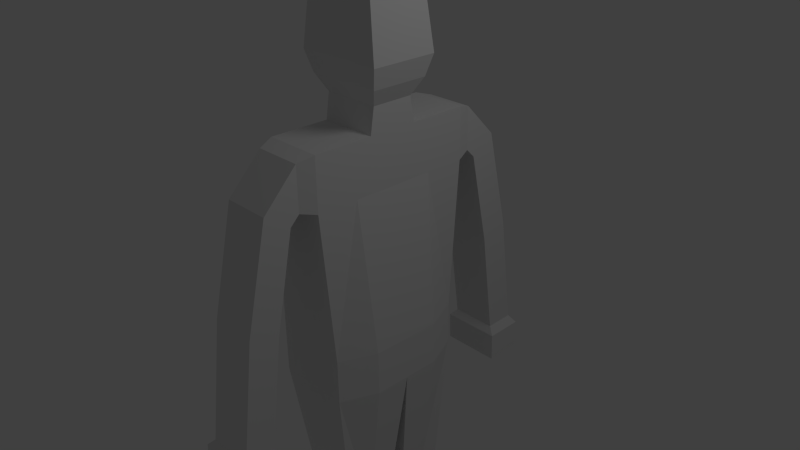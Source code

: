 # Source: prof.blend  (saved by Blender 2.63.0; exported with 4.5.12 LTS)
import bpy
from mathutils import Matrix  # noqa: F401  (used for matrix-valued properties, if any)

bpy.ops.wm.read_factory_settings(use_empty=True)
scene = bpy.context.scene
scene.name = 'Scene'

# ---- collections
col_collection_1 = bpy.data.collections.new('Collection 1'); scene.collection.children.link(col_collection_1)

# ---- materials (node trees are filled in below, after node groups)
mat_material = bpy.data.materials.new('Material')
mat_material.alpha_threshold = 0.0
mat_material.use_transparent_shadow = False
mat_material.roughness = 0.5
mat_material.line_color = (0.0, 0.0, 0.0, 1.0)

# ---- material node trees

# ---- world
world_world = bpy.data.worlds.new('World'); scene.world = world_world
world_world.color = (0.05088, 0.05088, 0.05088)
world_world.use_sun_shadow = False
world_world.sun_shadow_jitter_overblur = 0.0
world_world.cycles.sampling_method = 'MANUAL'
world_world.cycles.sample_map_resolution = 256

# ---- cameras
cam_camera = bpy.data.cameras.new('Camera')
cam_camera.clip_end = 100.0
cam_camera.lens = 35.0
cam_camera.sensor_width = 32.0
cam_camera.sensor_height = 18.0
cam_camera.ortho_scale = 7.314
cam_camera.dof.focus_distance = 0.0
cam_camera.dof.aperture_fstop = 128.0

# ---- lights
light_lamp = bpy.data.lights.new('Lamp', 'POINT')
light_lamp.transmission_factor = 0.0
light_lamp.cutoff_distance = 30.0
light_lamp.energy = 100.0
light_lamp.shadow_buffer_clip_start = 1.001
light_lamp.shadow_soft_size = 1.0
light_lamp.shadow_maximum_resolution = 0.006
light_lamp.use_absolute_resolution = True
light_lamp.cycles.use_multiple_importance_sampling = False

# ---- meshes
me_cube = bpy.data.meshes.new('Cube')
me_cube.from_pydata([(0.3992, 0.9933, -1.0), (0.6063, -2.679e-08, -1.0), (-0.6552, 3.004e-07, -1.0), (-0.6552, 0.9933, -1.0), (0.3992, 1.154, 1.807), (0.3992, -3.527e-07, 1.807), (-0.3992, 2.116e-07, 1.807), (-0.3992, 1.154, 1.807), (0.6063, 0.4966, -1.0), (0.3992, 1.154, 1.086), (0.3992, -2.98e-07, 1.086), (-0.3992, 2.98e-07, 1.086), (-0.3992, 1.154, 1.086), (0.3992, 0.3416, 1.807), (-0.3992, 0.3416, 1.807), (0.3992, 0.5772, 1.086), (0.3321, 1.367, 1.744), (-0.3321, 1.367, 1.744), (0.3321, 1.367, 1.145), (-0.3321, 1.367, 1.145), (0.3321, 1.834, 1.259), (-0.3321, 1.834, 1.259), (0.3321, 1.493, 1.019), (-0.3321, 1.493, 1.019), (0.3321, 2.164, -0.1694), (-0.3321, 2.164, -0.1694), (0.3321, 1.77, -0.3047), (-0.3321, 1.77, -0.3047), (0.3992, 0.9933, -1.616), (0.6063, -2.679e-08, -1.616), (-0.6552, 3.004e-07, -1.616), (-0.6552, 0.9933, -1.616), (0.6063, 0.4966, -1.616), (0.3264, 0.7982, -3.736), (0.3264, 0.1383, -3.736), (-0.3264, 0.1383, -3.736), (-0.3264, 0.7982, -3.736), (0.3264, 0.4683, -3.736), (0.3264, 0.7982, -5.74), (0.3264, 0.1383, -5.74), (-0.3264, 0.1383, -5.74), (-0.3264, 0.7982, -5.74), (0.3264, 0.4683, -5.74), (0.3321, 2.386, -1.83), (-0.3321, 2.386, -1.83), (0.3321, 1.97, -1.839), (-0.3321, 1.97, -1.839), (0.4309, 2.451, -1.932), (-0.4309, 2.451, -1.932), (0.4309, 1.91, -1.944), (-0.4309, 1.91, -1.944), (0.4309, 2.46, -2.34), (-0.4309, 2.46, -2.34), (0.4309, 1.92, -2.353), (-0.4309, 1.92, -2.353), (0.3264, 0.7982, -6.364), (0.3264, 0.1383, -6.364), (-0.3264, 0.1383, -6.364), (-0.3264, 0.7982, -6.364), (0.7172, 0.7982, -5.904), (0.7172, 0.1383, -5.904), (0.7172, 0.4683, -5.904), (0.7172, 0.7982, -6.388), (0.7172, 0.1383, -6.388), (1.442, 0.6801, -6.179), (1.442, 0.2564, -6.179), (1.442, 0.4683, -6.179), (1.442, 0.6801, -6.417), (1.442, 0.2564, -6.417), (1.442, 0.4683, -6.417), (0.3992, -2.952e-07, 2.151), (-0.3992, 1.771e-07, 2.151), (0.3992, 0.2859, 2.151), (-0.3992, 0.2859, 2.151), (0.5309, -4.083e-07, 2.381), (-0.5309, 2.45e-07, 2.381), (0.5309, 0.3954, 2.381), (-0.5309, 0.3954, 2.381), (0.6155, -4.734e-07, 2.661), (-0.6155, 2.841e-07, 2.661), (0.6155, 0.4585, 2.661), (-0.6155, 0.4585, 2.661), (0.521, -4.221e-07, 3.402), (-0.521, 2.533e-07, 3.402), (0.521, 0.4088, 3.402), (-0.521, 0.4088, 3.402), (0.341, -2.763e-07, 3.527), (-0.341, 1.658e-07, 3.527), (0.341, 0.2676, 3.527), (-0.341, 0.2676, 3.527)], [], [(32, 28, 0, 8), (15, 13, 5, 10), (8, 1, 29, 32), (13, 14, 73, 72), (8, 15, 10, 1), (0, 9, 15, 8), (9, 4, 13, 15), (12, 7, 17, 19), (18, 16, 4, 9), (19, 18, 9, 12), (19, 17, 21, 23), (22, 20, 16, 18), (23, 21, 25, 27), (26, 24, 20, 22), (45, 43, 24, 26), (18, 19, 23, 22), (27, 25, 44, 46), (37, 33, 28, 32), (29, 30, 35, 34), (32, 29, 34, 37), (22, 23, 27, 26), (46, 45, 26, 27), (34, 35, 40, 39), (37, 34, 39, 42), (50, 54, 53, 49), (46, 50, 49, 45), (51, 53, 54, 52), (47, 51, 52, 48), (47, 48, 44, 43), (25, 24, 43, 44), (24, 25, 21, 20), (42, 38, 33, 37), (20, 21, 17, 16), (7, 4, 16, 17), (14, 13, 4, 7), (12, 14, 7), (12, 11, 6, 14), (53, 51, 47, 49), (46, 44, 48, 50), (49, 47, 43, 45), (12, 9, 0, 3), (11, 12, 3, 2), (50, 48, 52, 54), (2, 3, 31, 30), (30, 31, 36, 35), (35, 36, 41, 40), (58, 57, 40, 41), (55, 58, 41, 38), (39, 40, 57, 56), (61, 59, 38, 42), (36, 33, 38, 41), (62, 59, 64, 67), (31, 28, 33, 36), (63, 60, 39, 56), (42, 39, 60, 61), (55, 38, 59, 62), (69, 67, 64, 66), (66, 65, 68, 69), (61, 60, 65, 66), (3, 0, 28, 31), (68, 65, 60, 63), (66, 64, 59, 61), (72, 73, 77, 76), (14, 6, 71, 73), (72, 70, 5, 13), (76, 77, 81, 80), (76, 74, 70, 72), (73, 71, 75, 77), (80, 81, 85, 84), (77, 75, 79, 81), (80, 78, 74, 76), (84, 85, 89, 88), (84, 82, 78, 80), (81, 79, 83, 85), (86, 88, 89, 87), (88, 86, 82, 84), (85, 83, 87, 89), (69, 62, 67), (63, 69, 68), (69, 63, 62), (62, 63, 56, 55), (55, 56, 57, 58)])
_uv = me_cube.uv_layers.new(name='UVMap')
_uv.uv.foreach_set('vector', [0.6338, 0.5794, 0.6887, 0.5794, 0.6894, 0.683, 0.6338, 0.683, 0.1285, 0.5574, 0.1621, 0.6498, 0.1277, 0.6699, 0.07858, 0.5839, 0.6338, 0.683, 0.5849, 0.683, 0.5849, 0.5794, 0.6338, 0.5794, 0.3747, 0.6823, 0.4536, 0.6811, 0.4561, 0.7531, 0.3713, 0.7544, 0.6338, 0.683, 0.6338, 0.974, 0.5849, 0.974, 0.5849, 0.683, 0.6894, 0.683, 0.6914, 0.974, 0.6338, 0.974, 0.6338, 0.683, 0.1597, 0.5177, 0.2071, 0.5521, 0.1621, 0.6498, 0.1285, 0.5574, 0.3323, 0.5102, 0.2827, 0.5522, 0.275, 0.5314, 0.3231, 0.492, 0.1737, 0.4936, 0.2143, 0.5314, 0.2071, 0.5521, 0.1597, 0.5177, 0.1046, 0.4914, 0.1737, 0.4936, 0.1597, 0.5177, 0.1056, 0.5026, 0.3231, 0.492, 0.275, 0.5314, 0.275, 0.4833, 0.3231, 0.4735, 0.1786, 0.4743, 0.2143, 0.4833, 0.2143, 0.5314, 0.1737, 0.4936, 0.3231, 0.4735, 0.275, 0.4833, 0.275, 0.3527, 0.3231, 0.3347, 0.1786, 0.3347, 0.2143, 0.3527, 0.2143, 0.4833, 0.1786, 0.4743, 0.1786, 0.1747, 0.2143, 0.1747, 0.2143, 0.3527, 0.1786, 0.3347, 0.1737, 0.4936, 0.1046, 0.4914, 0.1046, 0.4743, 0.1786, 0.4743, 0.3231, 0.3347, 0.275, 0.3527, 0.275, 0.1747, 0.3231, 0.1747, 0.6338, 0.3023, 0.6822, 0.3023, 0.6887, 0.5794, 0.6338, 0.5794, 0.5849, 0.5794, 0.5118, 0.5794, 0.5118, 0.3023, 0.5849, 0.3023, 0.6338, 0.5794, 0.5849, 0.5794, 0.5849, 0.3023, 0.6338, 0.3023, 0.1786, 0.4743, 0.1046, 0.4743, 0.1046, 0.3347, 0.1786, 0.3347, 0.1046, 0.1747, 0.1786, 0.1747, 0.1786, 0.3347, 0.1046, 0.3347, 0.5849, 0.3023, 0.5118, 0.3023, 0.5118, 0.03204, 0.5849, 0.03204, 0.6338, 0.3023, 0.5849, 0.3023, 0.5849, 0.03204, 0.6338, 0.03204, 0.1046, 0.1617, 0.1046, 0.1184, 0.1786, 0.1184, 0.1786, 0.1617, 0.1046, 0.1747, 0.1046, 0.1617, 0.1786, 0.1617, 0.1786, 0.1747, 0.275, 0.01231, 0.3231, 0.01231, 0.3231, 0.1184, 0.275, 0.1184, 0.2143, 0.1617, 0.2143, 0.1184, 0.275, 0.1184, 0.275, 0.1617, 0.2143, 0.1617, 0.275, 0.1617, 0.275, 0.1747, 0.2143, 0.1747, 0.275, 0.3527, 0.2143, 0.3527, 0.2143, 0.1747, 0.275, 0.1747, 0.2143, 0.3527, 0.275, 0.3527, 0.275, 0.4833, 0.2143, 0.4833, 0.6338, 0.03204, 0.6822, 0.03204, 0.6822, 0.3023, 0.6338, 0.3023, 0.2143, 0.4833, 0.275, 0.4833, 0.275, 0.5314, 0.2143, 0.5314, 0.2827, 0.5522, 0.2071, 0.5521, 0.2143, 0.5314, 0.275, 0.5314, 0.3061, 0.649, 0.1621, 0.6498, 0.2071, 0.5521, 0.2827, 0.5522, 0.3323, 0.5102, 0.3061, 0.649, 0.2827, 0.5522, 0.3323, 0.5102, 0.3932, 0.5757, 0.3868, 0.6387, 0.3061, 0.649, 0.1786, 0.1184, 0.2143, 0.1184, 0.2143, 0.1617, 0.1786, 0.1617, 0.3231, 0.1747, 0.275, 0.1747, 0.275, 0.1617, 0.3231, 0.1617, 0.1786, 0.1617, 0.2143, 0.1617, 0.2143, 0.1747, 0.1786, 0.1747, 0.7841, 0.974, 0.6914, 0.974, 0.6894, 0.683, 0.788, 0.683, 0.9483, 0.974, 0.7841, 0.974, 0.788, 0.683, 0.9483, 0.683, 0.3231, 0.1617, 0.275, 0.1617, 0.275, 0.1184, 0.3231, 0.1184, 0.9483, 0.683, 0.788, 0.683, 0.788, 0.5794, 0.9475, 0.5794, 0.9475, 0.5794, 0.788, 0.5794, 0.7715, 0.3023, 0.8624, 0.3023, 0.8624, 0.3023, 0.7715, 0.3023, 0.7738, 0.03204, 0.8617, 0.03204, 0.09519, 0.7811, 0.09548, 0.8358, 0.04615, 0.8351, 0.04637, 0.7821, 0.09285, 0.7314, 0.09519, 0.7811, 0.04637, 0.7821, 0.04665, 0.7323, 0.0468, 0.8854, 0.04615, 0.8351, 0.09548, 0.8358, 0.09347, 0.886, 0.0388, 0.6945, 0.05903, 0.7047, 0.04665, 0.7323, 0.02533, 0.7218, 0.7715, 0.3023, 0.6822, 0.3023, 0.6822, 0.03204, 0.7738, 0.03204, 0.09228, 0.703, 0.05903, 0.7047, 0.07487, 0.6564, 0.08856, 0.6524, 0.788, 0.5794, 0.6887, 0.5794, 0.6822, 0.3023, 0.7715, 0.3023, 0.09309, 0.9146, 0.05949, 0.9132, 0.0468, 0.8854, 0.09347, 0.886, 0.02533, 0.8961, 0.0468, 0.8854, 0.05949, 0.9132, 0.03914, 0.9237, 0.09285, 0.7314, 0.04665, 0.7323, 0.05903, 0.7047, 0.09228, 0.703, 0.08078, 0.6391, 0.08856, 0.6524, 0.07487, 0.6564, 0.06579, 0.6479, 0.06673, 0.9705, 0.07584, 0.9618, 0.0897, 0.9658, 0.08193, 0.9793, 0.03914, 0.9237, 0.05949, 0.9132, 0.07584, 0.9618, 0.06673, 0.9705, 0.788, 0.683, 0.6894, 0.683, 0.6887, 0.5794, 0.788, 0.5794, 0.0897, 0.9658, 0.07584, 0.9618, 0.05949, 0.9132, 0.09309, 0.9146, 0.06579, 0.6479, 0.07487, 0.6564, 0.05903, 0.7047, 0.0388, 0.6945, 0.3713, 0.7544, 0.4561, 0.7531, 0.4784, 0.8017, 0.3541, 0.8028, 0.4536, 0.6811, 0.5031, 0.6811, 0.5039, 0.7552, 0.4561, 0.7531, 0.3713, 0.7544, 0.3325, 0.7553, 0.3317, 0.6811, 0.3747, 0.6823, 0.3541, 0.8028, 0.4784, 0.8017, 0.4744, 0.8404, 0.3536, 0.8381, 0.3541, 0.8028, 0.2935, 0.7976, 0.3325, 0.7553, 0.3713, 0.7544, 0.4561, 0.7531, 0.5039, 0.7552, 0.5418, 0.801, 0.4784, 0.8017, 0.3536, 0.8381, 0.4744, 0.8404, 0.471, 0.92, 0.3592, 0.9208, 0.4784, 0.8017, 0.5418, 0.801, 0.5344, 0.8532, 0.4744, 0.8404, 0.3536, 0.8381, 0.2907, 0.844, 0.2935, 0.7976, 0.3541, 0.8028, 0.3592, 0.9208, 0.471, 0.92, 0.4581, 0.9417, 0.3658, 0.9452, 0.3592, 0.9208, 0.3203, 0.9454, 0.2907, 0.844, 0.3536, 0.8381, 0.4744, 0.8404, 0.5344, 0.8532, 0.5068, 0.9497, 0.471, 0.92, 0.3539, 0.9761, 0.3658, 0.9452, 0.4581, 0.9417, 0.4696, 0.976, 0.3658, 0.9452, 0.3539, 0.9761, 0.3203, 0.9454, 0.3592, 0.9208, 0.471, 0.92, 0.5068, 0.9497, 0.4696, 0.976, 0.4581, 0.9417, 0.2533, 0.8069, 0.1865, 0.7777, 0.2537, 0.7874, 0.1871, 0.8373, 0.2533, 0.8069, 0.2533, 0.8263, 0.2533, 0.8069, 0.1871, 0.8373, 0.1865, 0.7777, 0.1865, 0.7777, 0.1871, 0.8373, 0.1518, 0.8367, 0.1513, 0.779, 0.1513, 0.779, 0.1518, 0.8367, 0.09548, 0.8358, 0.09519, 0.7811])
me_cube.materials.append(mat_material)
me_cube.use_remesh_preserve_volume = False
me_cube.use_remesh_preserve_attributes = False
me_cube.use_mirror_vertex_groups = False
me_cube.update()

# ---- objects
ob_cube = bpy.data.objects.new('Cube', me_cube)
ob_lamp = bpy.data.objects.new('Lamp', light_lamp)
ob_camera = bpy.data.objects.new('Camera', cam_camera)

# ---- transforms, parenting, visibility, modifiers, constraints
ob_cube.location = (0.0, 0.0, 0.0)
ob_cube.lock_rotations_4d = False
ob_cube.empty_display_type = 'ARROWS'
ob_cube.lineart.crease_threshold = 0.0
_m = ob_cube.modifiers.new('Mirror', 'MIRROR')
_m.use_axis = (False, True, False)
ob_lamp.location = (4.076, 1.005, 5.904)
ob_lamp.rotation_euler = (0.6503, 0.05522, 1.866)
ob_lamp.lock_rotations_4d = False
ob_lamp.empty_display_type = 'ARROWS'
ob_lamp.color = (0.0, 0.0, 0.0, 0.0)
ob_lamp.lineart.crease_threshold = 0.0
ob_camera.location = (7.481, -6.508, 5.344)
ob_camera.rotation_euler = (1.109, 0.01082, 0.8149)
ob_camera.lock_rotations_4d = False
ob_camera.empty_display_type = 'ARROWS'
ob_camera.color = (0.0, 0.0, 0.0, 0.0)
ob_camera.display_type = 'WIRE'
ob_camera.lineart.crease_threshold = 0.0

# ---- collection membership
col_collection_1.objects.link(ob_cube)
col_collection_1.objects.link(ob_lamp)
col_collection_1.objects.link(ob_camera)

# ---- scene / render settings (as saved in the file)
scene.camera = ob_camera
scene.frame_start = 1; scene.frame_end = 250; scene.frame_set(1)
scene.render.engine = 'BLENDER_EEVEE_NEXT'
scene.render.image_settings.color_mode = 'RGB'
scene.render.image_settings.compression = 90
scene.render.resolution_percentage = 50
scene.render.dither_intensity = 0.0
scene.render.bake_margin = 2
scene.render.bake_bias = 0.0
scene.cycles.use_denoising = False
scene.cycles.samples = 10
scene.cycles.sampling_pattern = 'TABULATED_SOBOL'
scene.cycles.light_sampling_threshold = 0.0
scene.cycles.use_adaptive_sampling = False
scene.cycles.use_light_tree = False
scene.cycles.blur_glossy = 0.0
scene.cycles.volume_bounces = 1
scene.cycles.pixel_filter_type = 'GAUSSIAN'
scene.cycles.sample_clamp_indirect = 0.0
scene.view_settings.view_transform = 'Standard'
bpy.context.view_layer.update()
